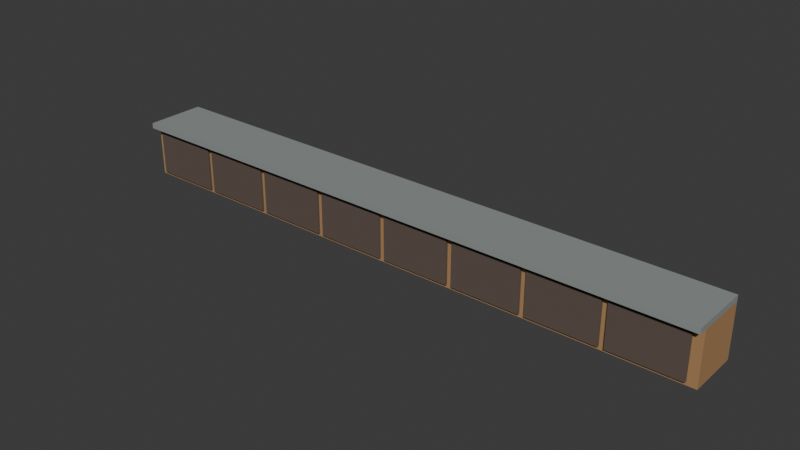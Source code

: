 # Source: good.blend  (saved by Blender 5.2.45; exported with 4.5.12 LTS)
import bpy
from mathutils import Matrix  # noqa: F401  (used for matrix-valued properties, if any)

bpy.ops.wm.read_factory_settings(use_empty=True)
scene = bpy.context.scene
scene.name = 'Scene'

# ---- collections
col_collection = bpy.data.collections.new('Collection'); scene.collection.children.link(col_collection)

# ---- materials (node trees are filled in below, after node groups)
mat_ad855b = bpy.data.materials.new('#ad855b')
mat_ad855b.diffuse_color = (0.4179, 0.2346, 0.1046, 1.0)
mat_8f9693 = bpy.data.materials.new('#8f9693')
mat_8f9693.diffuse_color = (0.2747, 0.305, 0.2918, 1.0)
mat_61544b = bpy.data.materials.new('#61544b')
mat_61544b.diffuse_color = (0.1195, 0.08866, 0.07036, 1.0)

# ---- material node trees
mat_ad855b.use_nodes = True; mat_ad855b.node_tree.nodes.clear()
_N = mat_ad855b.node_tree.nodes; _L = mat_ad855b.node_tree.links
n0 = _N.new('ShaderNodeBsdfPrincipled'); n0.name = 'Principled BSDF'; n0.location = (-200, 100)
n0.inputs[0].default_value = (0.4179, 0.2346, 0.1046, 1.0)
n0.inputs[2].default_value = 0.7
n0.inputs[10].default_value = 0.005
n1 = _N.new('ShaderNodeOutputMaterial'); n1.name = 'Material Output'; n1.location = (200, 100)
_L.new(n0.outputs[0], n1.inputs[0])
n1.is_active_output = True
mat_8f9693.use_nodes = True; mat_8f9693.node_tree.nodes.clear()
_N = mat_8f9693.node_tree.nodes; _L = mat_8f9693.node_tree.links
n0 = _N.new('ShaderNodeBsdfPrincipled'); n0.name = 'Principled BSDF'; n0.location = (-200, 100)
n0.inputs[0].default_value = (0.2747, 0.305, 0.2918, 1.0)
n0.inputs[2].default_value = 0.7
n0.inputs[10].default_value = 0.005
n1 = _N.new('ShaderNodeOutputMaterial'); n1.name = 'Material Output'; n1.location = (200, 100)
_L.new(n0.outputs[0], n1.inputs[0])
n1.is_active_output = True
mat_61544b.use_nodes = True; mat_61544b.node_tree.nodes.clear()
_N = mat_61544b.node_tree.nodes; _L = mat_61544b.node_tree.links
n0 = _N.new('ShaderNodeBsdfPrincipled'); n0.name = 'Principled BSDF'; n0.location = (-200, 100)
n0.inputs[0].default_value = (0.1195, 0.08866, 0.07036, 1.0)
n0.inputs[2].default_value = 0.7
n0.inputs[10].default_value = 0.005
n1 = _N.new('ShaderNodeOutputMaterial'); n1.name = 'Material Output'; n1.location = (200, 100)
_L.new(n0.outputs[0], n1.inputs[0])
n1.is_active_output = True

# ---- world
world_world = bpy.data.worlds.new('World'); scene.world = world_world
world_world.use_nodes = True; world_world.node_tree.nodes.clear()
_N = world_world.node_tree.nodes; _L = world_world.node_tree.links
n0 = _N.new('ShaderNodeOutputWorld'); n0.name = 'World Output'; n0.location = (200, 100)
n1 = _N.new('ShaderNodeBackground'); n1.name = 'Background'; n1.location = (-200, 100)
n1.inputs[0].default_value = (0.05088, 0.05088, 0.05088, 1.0)
_L.new(n1.outputs[0], n0.inputs[0])
n0.is_active_output = True
world_world.color = (0.05088, 0.05088, 0.05088)
world_world.sun_shadow_jitter_overblur = 0.0

# ---- meshes
me_cube_001 = bpy.data.meshes.new('Cube.001')
me_cube_001.from_pydata([(-5.0, -0.425, -0.435), (-5.0, -0.425, 0.435), (-5.0, 0.425, -0.435), (-5.0, 0.425, 0.435), (5.0, -0.425, -0.435), (5.0, -0.425, 0.435), (5.0, 0.425, -0.435), (5.0, 0.425, 0.435)], [], [(0, 1, 3, 2), (2, 3, 7, 6), (6, 7, 5, 4), (4, 5, 1, 0), (2, 6, 4, 0), (7, 3, 1, 5)])
_uv = me_cube_001.uv_layers.new(name='UVMap')
_uv.uv.foreach_set('vector', [0.375, 0.0, 0.625, 0.0, 0.625, 0.25, 0.375, 0.25, 0.375, 0.25, 0.625, 0.25, 0.625, 0.5, 0.375, 0.5, 0.375, 0.5, 0.625, 0.5, 0.625, 0.75, 0.375, 0.75, 0.375, 0.75, 0.625, 0.75, 0.625, 1.0, 0.375, 1.0, 0.125, 0.5, 0.375, 0.5, 0.375, 0.75, 0.125, 0.75, 0.625, 0.5, 0.875, 0.5, 0.875, 0.75, 0.625, 0.75])
me_cube_001.materials.append(mat_ad855b)
me_cube_001.update()
me_cube_002 = bpy.data.meshes.new('Cube.002')
me_cube_002.from_pydata([(-5.0, -0.5, -0.045), (-5.0, -0.5, 0.045), (-5.0, 0.5, -0.045), (-5.0, 0.5, 0.045), (5.0, -0.5, -0.045), (5.0, -0.5, 0.045), (5.0, 0.5, -0.045), (5.0, 0.5, 0.045)], [], [(0, 1, 3, 2), (2, 3, 7, 6), (6, 7, 5, 4), (4, 5, 1, 0), (2, 6, 4, 0), (7, 3, 1, 5)])
_uv = me_cube_002.uv_layers.new(name='UVMap')
_uv.uv.foreach_set('vector', [0.375, 0.0, 0.625, 0.0, 0.625, 0.25, 0.375, 0.25, 0.375, 0.25, 0.625, 0.25, 0.625, 0.5, 0.375, 0.5, 0.375, 0.5, 0.625, 0.5, 0.625, 0.75, 0.375, 0.75, 0.375, 0.75, 0.625, 0.75, 0.625, 1.0, 0.375, 1.0, 0.125, 0.5, 0.375, 0.5, 0.375, 0.75, 0.125, 0.75, 0.625, 0.5, 0.875, 0.5, 0.875, 0.75, 0.625, 0.75])
me_cube_002.materials.append(mat_8f9693)
me_cube_002.update()
me_cube_003 = bpy.data.meshes.new('Cube.003')
me_cube_003.from_pydata([(-0.57, -0.0175, -0.36), (-0.57, -0.0175, 0.36), (-0.57, 0.0175, -0.36), (-0.57, 0.0175, 0.36), (0.57, -0.0175, -0.36), (0.57, -0.0175, 0.36), (0.57, 0.0175, -0.36), (0.57, 0.0175, 0.36)], [], [(0, 1, 3, 2), (2, 3, 7, 6), (6, 7, 5, 4), (4, 5, 1, 0), (2, 6, 4, 0), (7, 3, 1, 5)])
_uv = me_cube_003.uv_layers.new(name='UVMap')
_uv.uv.foreach_set('vector', [0.375, 0.0, 0.625, 0.0, 0.625, 0.25, 0.375, 0.25, 0.375, 0.25, 0.625, 0.25, 0.625, 0.5, 0.375, 0.5, 0.375, 0.5, 0.625, 0.5, 0.625, 0.75, 0.375, 0.75, 0.375, 0.75, 0.625, 0.75, 0.625, 1.0, 0.375, 1.0, 0.125, 0.5, 0.375, 0.5, 0.375, 0.75, 0.125, 0.75, 0.625, 0.5, 0.875, 0.5, 0.875, 0.75, 0.625, 0.75])
me_cube_003.materials.append(mat_61544b)
me_cube_003.update()
me_cube_004 = bpy.data.meshes.new('Cube.004')
me_cube_004.from_pydata([(-0.57, -0.0175, -0.36), (-0.57, -0.0175, 0.36), (-0.57, 0.0175, -0.36), (-0.57, 0.0175, 0.36), (0.57, -0.0175, -0.36), (0.57, -0.0175, 0.36), (0.57, 0.0175, -0.36), (0.57, 0.0175, 0.36)], [], [(0, 1, 3, 2), (2, 3, 7, 6), (6, 7, 5, 4), (4, 5, 1, 0), (2, 6, 4, 0), (7, 3, 1, 5)])
_uv = me_cube_004.uv_layers.new(name='UVMap')
_uv.uv.foreach_set('vector', [0.375, 0.0, 0.625, 0.0, 0.625, 0.25, 0.375, 0.25, 0.375, 0.25, 0.625, 0.25, 0.625, 0.5, 0.375, 0.5, 0.375, 0.5, 0.625, 0.5, 0.625, 0.75, 0.375, 0.75, 0.375, 0.75, 0.625, 0.75, 0.625, 1.0, 0.375, 1.0, 0.125, 0.5, 0.375, 0.5, 0.375, 0.75, 0.125, 0.75, 0.625, 0.5, 0.875, 0.5, 0.875, 0.75, 0.625, 0.75])
me_cube_004.materials.append(mat_61544b)
me_cube_004.update()
me_cube_005 = bpy.data.meshes.new('Cube.005')
me_cube_005.from_pydata([(-0.57, -0.0175, -0.36), (-0.57, -0.0175, 0.36), (-0.57, 0.0175, -0.36), (-0.57, 0.0175, 0.36), (0.57, -0.0175, -0.36), (0.57, -0.0175, 0.36), (0.57, 0.0175, -0.36), (0.57, 0.0175, 0.36)], [], [(0, 1, 3, 2), (2, 3, 7, 6), (6, 7, 5, 4), (4, 5, 1, 0), (2, 6, 4, 0), (7, 3, 1, 5)])
_uv = me_cube_005.uv_layers.new(name='UVMap')
_uv.uv.foreach_set('vector', [0.375, 0.0, 0.625, 0.0, 0.625, 0.25, 0.375, 0.25, 0.375, 0.25, 0.625, 0.25, 0.625, 0.5, 0.375, 0.5, 0.375, 0.5, 0.625, 0.5, 0.625, 0.75, 0.375, 0.75, 0.375, 0.75, 0.625, 0.75, 0.625, 1.0, 0.375, 1.0, 0.125, 0.5, 0.375, 0.5, 0.375, 0.75, 0.125, 0.75, 0.625, 0.5, 0.875, 0.5, 0.875, 0.75, 0.625, 0.75])
me_cube_005.materials.append(mat_61544b)
me_cube_005.update()
me_cube_006 = bpy.data.meshes.new('Cube.006')
me_cube_006.from_pydata([(-0.57, -0.0175, -0.36), (-0.57, -0.0175, 0.36), (-0.57, 0.0175, -0.36), (-0.57, 0.0175, 0.36), (0.57, -0.0175, -0.36), (0.57, -0.0175, 0.36), (0.57, 0.0175, -0.36), (0.57, 0.0175, 0.36)], [], [(0, 1, 3, 2), (2, 3, 7, 6), (6, 7, 5, 4), (4, 5, 1, 0), (2, 6, 4, 0), (7, 3, 1, 5)])
_uv = me_cube_006.uv_layers.new(name='UVMap')
_uv.uv.foreach_set('vector', [0.375, 0.0, 0.625, 0.0, 0.625, 0.25, 0.375, 0.25, 0.375, 0.25, 0.625, 0.25, 0.625, 0.5, 0.375, 0.5, 0.375, 0.5, 0.625, 0.5, 0.625, 0.75, 0.375, 0.75, 0.375, 0.75, 0.625, 0.75, 0.625, 1.0, 0.375, 1.0, 0.125, 0.5, 0.375, 0.5, 0.375, 0.75, 0.125, 0.75, 0.625, 0.5, 0.875, 0.5, 0.875, 0.75, 0.625, 0.75])
me_cube_006.materials.append(mat_61544b)
me_cube_006.update()
me_cube_007 = bpy.data.meshes.new('Cube.007')
me_cube_007.from_pydata([(-0.57, -0.0175, -0.36), (-0.57, -0.0175, 0.36), (-0.57, 0.0175, -0.36), (-0.57, 0.0175, 0.36), (0.57, -0.0175, -0.36), (0.57, -0.0175, 0.36), (0.57, 0.0175, -0.36), (0.57, 0.0175, 0.36)], [], [(0, 1, 3, 2), (2, 3, 7, 6), (6, 7, 5, 4), (4, 5, 1, 0), (2, 6, 4, 0), (7, 3, 1, 5)])
_uv = me_cube_007.uv_layers.new(name='UVMap')
_uv.uv.foreach_set('vector', [0.375, 0.0, 0.625, 0.0, 0.625, 0.25, 0.375, 0.25, 0.375, 0.25, 0.625, 0.25, 0.625, 0.5, 0.375, 0.5, 0.375, 0.5, 0.625, 0.5, 0.625, 0.75, 0.375, 0.75, 0.375, 0.75, 0.625, 0.75, 0.625, 1.0, 0.375, 1.0, 0.125, 0.5, 0.375, 0.5, 0.375, 0.75, 0.125, 0.75, 0.625, 0.5, 0.875, 0.5, 0.875, 0.75, 0.625, 0.75])
me_cube_007.materials.append(mat_61544b)
me_cube_007.update()
me_cube_008 = bpy.data.meshes.new('Cube.008')
me_cube_008.from_pydata([(-0.57, -0.0175, -0.36), (-0.57, -0.0175, 0.36), (-0.57, 0.0175, -0.36), (-0.57, 0.0175, 0.36), (0.57, -0.0175, -0.36), (0.57, -0.0175, 0.36), (0.57, 0.0175, -0.36), (0.57, 0.0175, 0.36)], [], [(0, 1, 3, 2), (2, 3, 7, 6), (6, 7, 5, 4), (4, 5, 1, 0), (2, 6, 4, 0), (7, 3, 1, 5)])
_uv = me_cube_008.uv_layers.new(name='UVMap')
_uv.uv.foreach_set('vector', [0.375, 0.0, 0.625, 0.0, 0.625, 0.25, 0.375, 0.25, 0.375, 0.25, 0.625, 0.25, 0.625, 0.5, 0.375, 0.5, 0.375, 0.5, 0.625, 0.5, 0.625, 0.75, 0.375, 0.75, 0.375, 0.75, 0.625, 0.75, 0.625, 1.0, 0.375, 1.0, 0.125, 0.5, 0.375, 0.5, 0.375, 0.75, 0.125, 0.75, 0.625, 0.5, 0.875, 0.5, 0.875, 0.75, 0.625, 0.75])
me_cube_008.materials.append(mat_61544b)
me_cube_008.update()
me_cube_009 = bpy.data.meshes.new('Cube.009')
me_cube_009.from_pydata([(-0.57, -0.0175, -0.36), (-0.57, -0.0175, 0.36), (-0.57, 0.0175, -0.36), (-0.57, 0.0175, 0.36), (0.57, -0.0175, -0.36), (0.57, -0.0175, 0.36), (0.57, 0.0175, -0.36), (0.57, 0.0175, 0.36)], [], [(0, 1, 3, 2), (2, 3, 7, 6), (6, 7, 5, 4), (4, 5, 1, 0), (2, 6, 4, 0), (7, 3, 1, 5)])
_uv = me_cube_009.uv_layers.new(name='UVMap')
_uv.uv.foreach_set('vector', [0.375, 0.0, 0.625, 0.0, 0.625, 0.25, 0.375, 0.25, 0.375, 0.25, 0.625, 0.25, 0.625, 0.5, 0.375, 0.5, 0.375, 0.5, 0.625, 0.5, 0.625, 0.75, 0.375, 0.75, 0.375, 0.75, 0.625, 0.75, 0.625, 1.0, 0.375, 1.0, 0.125, 0.5, 0.375, 0.5, 0.375, 0.75, 0.125, 0.75, 0.625, 0.5, 0.875, 0.5, 0.875, 0.75, 0.625, 0.75])
me_cube_009.materials.append(mat_61544b)
me_cube_009.update()
me_cube_010 = bpy.data.meshes.new('Cube.010')
me_cube_010.from_pydata([(-0.57, -0.0175, -0.36), (-0.57, -0.0175, 0.36), (-0.57, 0.0175, -0.36), (-0.57, 0.0175, 0.36), (0.57, -0.0175, -0.36), (0.57, -0.0175, 0.36), (0.57, 0.0175, -0.36), (0.57, 0.0175, 0.36)], [], [(0, 1, 3, 2), (2, 3, 7, 6), (6, 7, 5, 4), (4, 5, 1, 0), (2, 6, 4, 0), (7, 3, 1, 5)])
_uv = me_cube_010.uv_layers.new(name='UVMap')
_uv.uv.foreach_set('vector', [0.375, 0.0, 0.625, 0.0, 0.625, 0.25, 0.375, 0.25, 0.375, 0.25, 0.625, 0.25, 0.625, 0.5, 0.375, 0.5, 0.375, 0.5, 0.625, 0.5, 0.625, 0.75, 0.375, 0.75, 0.375, 0.75, 0.625, 0.75, 0.625, 1.0, 0.375, 1.0, 0.125, 0.5, 0.375, 0.5, 0.375, 0.75, 0.125, 0.75, 0.625, 0.5, 0.875, 0.5, 0.875, 0.75, 0.625, 0.75])
me_cube_010.materials.append(mat_61544b)
me_cube_010.update()

# ---- objects
ob_starbucksbackbar_0 = bpy.data.objects.new('starbucksBackbar_0', me_cube_001)
ob_starbucksbackbar_1 = bpy.data.objects.new('starbucksBackbar_1', me_cube_002)
ob_starbucksbackbar_2 = bpy.data.objects.new('starbucksBackbar_2', me_cube_003)
ob_starbucksbackbar_3 = bpy.data.objects.new('starbucksBackbar_3', me_cube_004)
ob_starbucksbackbar_4 = bpy.data.objects.new('starbucksBackbar_4', me_cube_005)
ob_starbucksbackbar_5 = bpy.data.objects.new('starbucksBackbar_5', me_cube_006)
ob_starbucksbackbar_6 = bpy.data.objects.new('starbucksBackbar_6', me_cube_007)
ob_starbucksbackbar_7 = bpy.data.objects.new('starbucksBackbar_7', me_cube_008)
ob_starbucksbackbar_8 = bpy.data.objects.new('starbucksBackbar_8', me_cube_009)
ob_starbucksbackbar_9 = bpy.data.objects.new('starbucksBackbar_9', me_cube_010)

# ---- transforms, parenting, visibility, modifiers, constraints
ob_starbucksbackbar_0.location = (5.0, -0.425, 0.435)
ob_starbucksbackbar_1.location = (5.0, -0.5, 0.915)
ob_starbucksbackbar_2.location = (0.67, -0.8775, 0.42)
ob_starbucksbackbar_3.location = (1.9, -0.8775, 0.42)
ob_starbucksbackbar_4.location = (3.13, -0.8775, 0.42)
ob_starbucksbackbar_5.location = (4.36, -0.8775, 0.42)
ob_starbucksbackbar_6.location = (5.59, -0.8775, 0.42)
ob_starbucksbackbar_7.location = (6.82, -0.8775, 0.42)
ob_starbucksbackbar_8.location = (8.05, -0.8775, 0.42)
ob_starbucksbackbar_9.location = (9.28, -0.8775, 0.42)

# ---- collection membership
col_collection.objects.link(ob_starbucksbackbar_0)
col_collection.objects.link(ob_starbucksbackbar_1)
col_collection.objects.link(ob_starbucksbackbar_2)
col_collection.objects.link(ob_starbucksbackbar_3)
col_collection.objects.link(ob_starbucksbackbar_4)
col_collection.objects.link(ob_starbucksbackbar_5)
col_collection.objects.link(ob_starbucksbackbar_6)
col_collection.objects.link(ob_starbucksbackbar_7)
col_collection.objects.link(ob_starbucksbackbar_8)
col_collection.objects.link(ob_starbucksbackbar_9)

# ---- scene / render settings (as saved in the file)
scene.frame_start = 1; scene.frame_end = 250; scene.frame_set(1)
scene.render.engine = 'BLENDER_EEVEE_NEXT'
scene.render.bake_bias = 0.0
scene.render.bake_samples = 0
scene.render.compositor_device = 'GPU'
scene.eevee.use_volume_custom_range = False
scene.eevee.fast_gi_thickness_near = 0.1
scene.eevee.fast_gi_thickness_far = 0.0
scene.eevee.ray_tracing_options.screen_trace_thickness = 0.1
bpy.context.view_layer.update()

# ---- added for rendering (the .blend has no active camera and no usable light): camera, sun
cam_auto = bpy.data.cameras.new('AutoCamera')
cam_auto.lens = 50.0
cam_auto.sensor_width = 36.0
cam_auto.clip_end = 1000.0
ob_auto_camera = bpy.data.objects.new('AutoCamera', cam_auto)
scene.collection.objects.link(ob_auto_camera)
ob_auto_camera.location = (14.3407, -11.7089, 7.95258)
ob_auto_camera.rotation_euler = (1.09748, -7.21219e-08, 0.694738)
scene.camera = ob_auto_camera
light_auto_sun = bpy.data.lights.new('AutoSun', 'SUN')
light_auto_sun.energy = 3.0
light_auto_sun.angle = 0.0523599
ob_auto_sun = bpy.data.objects.new('AutoSun', light_auto_sun)
scene.collection.objects.link(ob_auto_sun)
ob_auto_sun.rotation_euler = (0.872665, 0.174533, 0.523599)
bpy.context.view_layer.update()
